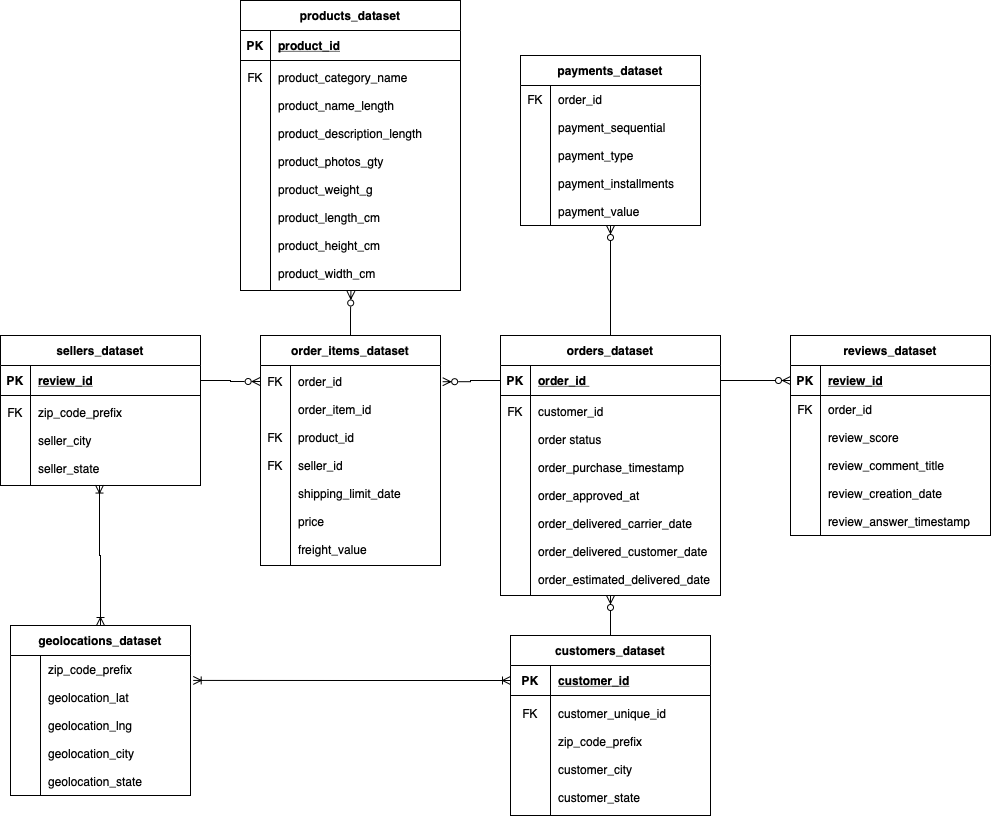

The diagram above was exported from draw.io. Its source (the exported page's mxGraphModel, read from the mxfile embedded in the PNG):
<mxGraphModel dx="1351" dy="946" grid="1" gridSize="10" guides="1" tooltips="1" connect="1" arrows="1" fold="1" page="1" pageScale="1" pageWidth="1600" pageHeight="900" math="0" shadow="0" extFonts="Permanent Marker^https://fonts.googleapis.com/css?family=Permanent+Marker">
  <root>
    <mxCell id="0" />
    <mxCell id="1" parent="0" />
    <mxCell id="tAie7sfnupZZpX7Q-7Ch-31" style="edgeStyle=orthogonalEdgeStyle;rounded=0;orthogonalLoop=1;jettySize=auto;html=1;exitX=0.5;exitY=0;exitDx=0;exitDy=0;entryX=0.5;entryY=1;entryDx=0;entryDy=0;endArrow=ERzeroToMany;endFill=0;" parent="1" source="C-vyLk0tnHw3VtMMgP7b-2" target="tAie7sfnupZZpX7Q-7Ch-27" edge="1">
      <mxGeometry relative="1" as="geometry" />
    </mxCell>
    <mxCell id="C-vyLk0tnHw3VtMMgP7b-2" value="orders_dataset" style="shape=table;startSize=30;container=1;collapsible=1;childLayout=tableLayout;fixedRows=1;rowLines=0;fontStyle=1;align=center;resizeLast=1;" parent="1" vertex="1">
      <mxGeometry x="1000" y="350" width="220" height="260" as="geometry" />
    </mxCell>
    <mxCell id="C-vyLk0tnHw3VtMMgP7b-3" value="" style="shape=partialRectangle;collapsible=0;dropTarget=0;pointerEvents=0;fillColor=none;points=[[0,0.5],[1,0.5]];portConstraint=eastwest;top=0;left=0;right=0;bottom=1;" parent="C-vyLk0tnHw3VtMMgP7b-2" vertex="1">
      <mxGeometry y="30" width="220" height="30" as="geometry" />
    </mxCell>
    <mxCell id="C-vyLk0tnHw3VtMMgP7b-4" value="PK" style="shape=partialRectangle;overflow=hidden;connectable=0;fillColor=none;top=0;left=0;bottom=0;right=0;fontStyle=1;" parent="C-vyLk0tnHw3VtMMgP7b-3" vertex="1">
      <mxGeometry width="30" height="30" as="geometry">
        <mxRectangle width="30" height="30" as="alternateBounds" />
      </mxGeometry>
    </mxCell>
    <mxCell id="C-vyLk0tnHw3VtMMgP7b-5" value="order_id " style="shape=partialRectangle;overflow=hidden;connectable=0;fillColor=none;top=0;left=0;bottom=0;right=0;align=left;spacingLeft=6;fontStyle=5;" parent="C-vyLk0tnHw3VtMMgP7b-3" vertex="1">
      <mxGeometry x="30" width="190" height="30" as="geometry">
        <mxRectangle width="190" height="30" as="alternateBounds" />
      </mxGeometry>
    </mxCell>
    <mxCell id="C-vyLk0tnHw3VtMMgP7b-6" value="" style="shape=partialRectangle;collapsible=0;dropTarget=0;pointerEvents=0;fillColor=none;points=[[0,0.5],[1,0.5]];portConstraint=eastwest;top=0;left=0;right=0;bottom=0;" parent="C-vyLk0tnHw3VtMMgP7b-2" vertex="1">
      <mxGeometry y="60" width="220" height="200" as="geometry" />
    </mxCell>
    <mxCell id="C-vyLk0tnHw3VtMMgP7b-7" value="FK&#10;&#10;&#10;&#10;&#10;&#10;&#10;&#10;&#10;&#10;&#10;&#10;" style="shape=partialRectangle;overflow=hidden;connectable=0;fillColor=none;top=0;left=0;bottom=0;right=0;" parent="C-vyLk0tnHw3VtMMgP7b-6" vertex="1">
      <mxGeometry width="30" height="200" as="geometry">
        <mxRectangle width="30" height="200" as="alternateBounds" />
      </mxGeometry>
    </mxCell>
    <mxCell id="C-vyLk0tnHw3VtMMgP7b-8" value="customer_id&#10;&#10;order status&#10;&#10;order_purchase_timestamp&#10;&#10;order_approved_at&#10;&#10;order_delivered_carrier_date&#10;&#10;order_delivered_customer_date&#10;&#10;order_estimated_delivered_date" style="shape=partialRectangle;overflow=hidden;connectable=0;fillColor=none;top=0;left=0;bottom=0;right=0;align=left;spacingLeft=6;" parent="C-vyLk0tnHw3VtMMgP7b-6" vertex="1">
      <mxGeometry x="30" width="190" height="200" as="geometry">
        <mxRectangle width="190" height="200" as="alternateBounds" />
      </mxGeometry>
    </mxCell>
    <mxCell id="C-vyLk0tnHw3VtMMgP7b-23" value="reviews_dataset" style="shape=table;startSize=30;container=1;collapsible=1;childLayout=tableLayout;fixedRows=1;rowLines=0;fontStyle=1;align=center;resizeLast=1;" parent="1" vertex="1">
      <mxGeometry x="1290" y="350" width="200" height="200" as="geometry" />
    </mxCell>
    <mxCell id="C-vyLk0tnHw3VtMMgP7b-24" value="" style="shape=partialRectangle;collapsible=0;dropTarget=0;pointerEvents=0;fillColor=none;points=[[0,0.5],[1,0.5]];portConstraint=eastwest;top=0;left=0;right=0;bottom=1;" parent="C-vyLk0tnHw3VtMMgP7b-23" vertex="1">
      <mxGeometry y="30" width="200" height="30" as="geometry" />
    </mxCell>
    <mxCell id="C-vyLk0tnHw3VtMMgP7b-25" value="PK" style="shape=partialRectangle;overflow=hidden;connectable=0;fillColor=none;top=0;left=0;bottom=0;right=0;fontStyle=1;" parent="C-vyLk0tnHw3VtMMgP7b-24" vertex="1">
      <mxGeometry width="30" height="30" as="geometry">
        <mxRectangle width="30" height="30" as="alternateBounds" />
      </mxGeometry>
    </mxCell>
    <mxCell id="C-vyLk0tnHw3VtMMgP7b-26" value="review_id" style="shape=partialRectangle;overflow=hidden;connectable=0;fillColor=none;top=0;left=0;bottom=0;right=0;align=left;spacingLeft=6;fontStyle=5;" parent="C-vyLk0tnHw3VtMMgP7b-24" vertex="1">
      <mxGeometry x="30" width="170" height="30" as="geometry">
        <mxRectangle width="170" height="30" as="alternateBounds" />
      </mxGeometry>
    </mxCell>
    <mxCell id="C-vyLk0tnHw3VtMMgP7b-27" value="" style="shape=partialRectangle;collapsible=0;dropTarget=0;pointerEvents=0;fillColor=none;points=[[0,0.5],[1,0.5]];portConstraint=eastwest;top=0;left=0;right=0;bottom=0;" parent="C-vyLk0tnHw3VtMMgP7b-23" vertex="1">
      <mxGeometry y="60" width="200" height="140" as="geometry" />
    </mxCell>
    <mxCell id="C-vyLk0tnHw3VtMMgP7b-28" value="FK&#10;&#10;&#10;&#10;&#10;&#10;&#10;&#10;" style="shape=partialRectangle;overflow=hidden;connectable=0;fillColor=none;top=0;left=0;bottom=0;right=0;" parent="C-vyLk0tnHw3VtMMgP7b-27" vertex="1">
      <mxGeometry width="30" height="140" as="geometry">
        <mxRectangle width="30" height="140" as="alternateBounds" />
      </mxGeometry>
    </mxCell>
    <mxCell id="C-vyLk0tnHw3VtMMgP7b-29" value="order_id&#10;&#10;review_score&#10;&#10;review_comment_title&#10;&#10;review_creation_date&#10;&#10;review_answer_timestamp" style="shape=partialRectangle;overflow=hidden;connectable=0;fillColor=none;top=0;left=0;bottom=0;right=0;align=left;spacingLeft=6;" parent="C-vyLk0tnHw3VtMMgP7b-27" vertex="1">
      <mxGeometry x="30" width="170" height="140" as="geometry">
        <mxRectangle width="170" height="140" as="alternateBounds" />
      </mxGeometry>
    </mxCell>
    <mxCell id="tAie7sfnupZZpX7Q-7Ch-43" style="edgeStyle=orthogonalEdgeStyle;rounded=0;orthogonalLoop=1;jettySize=auto;html=1;exitX=0.5;exitY=0;exitDx=0;exitDy=0;endArrow=ERzeroToMany;endFill=0;entryX=0.502;entryY=1.002;entryDx=0;entryDy=0;entryPerimeter=0;" parent="1" source="tAie7sfnupZZpX7Q-7Ch-5" target="tAie7sfnupZZpX7Q-7Ch-40" edge="1">
      <mxGeometry relative="1" as="geometry">
        <mxPoint x="850" y="310" as="targetPoint" />
      </mxGeometry>
    </mxCell>
    <mxCell id="tAie7sfnupZZpX7Q-7Ch-5" value="order_items_dataset" style="shape=table;startSize=30;container=1;collapsible=1;childLayout=tableLayout;fixedRows=1;rowLines=0;fontStyle=1;align=center;resizeLast=1;" parent="1" vertex="1">
      <mxGeometry x="760" y="350" width="180" height="230" as="geometry" />
    </mxCell>
    <mxCell id="tAie7sfnupZZpX7Q-7Ch-9" value="" style="shape=tableRow;horizontal=0;startSize=0;swimlaneHead=0;swimlaneBody=0;fillColor=none;collapsible=0;dropTarget=0;points=[[0,0.5],[1,0.5]];portConstraint=eastwest;top=0;left=0;right=0;bottom=0;" parent="tAie7sfnupZZpX7Q-7Ch-5" vertex="1">
      <mxGeometry y="30" width="180" height="200" as="geometry" />
    </mxCell>
    <mxCell id="tAie7sfnupZZpX7Q-7Ch-10" value="FK&#10;&#10;&#10;&#10;FK&#10;&#10;FK&#10;&#10;&#10;&#10;&#10;&#10;" style="shape=partialRectangle;connectable=0;fillColor=none;top=0;left=0;bottom=0;right=0;editable=1;overflow=hidden;" parent="tAie7sfnupZZpX7Q-7Ch-9" vertex="1">
      <mxGeometry width="30" height="200" as="geometry">
        <mxRectangle width="30" height="200" as="alternateBounds" />
      </mxGeometry>
    </mxCell>
    <mxCell id="tAie7sfnupZZpX7Q-7Ch-11" value="order_id&#10;&#10;order_item_id&#10;&#10;product_id&#10;&#10;seller_id&#10;&#10;shipping_limit_date&#10;&#10;price&#10;&#10;freight_value" style="shape=partialRectangle;connectable=0;fillColor=none;top=0;left=0;bottom=0;right=0;align=left;spacingLeft=6;overflow=hidden;" parent="tAie7sfnupZZpX7Q-7Ch-9" vertex="1">
      <mxGeometry x="30" width="150" height="200" as="geometry">
        <mxRectangle width="150" height="200" as="alternateBounds" />
      </mxGeometry>
    </mxCell>
    <mxCell id="tAie7sfnupZZpX7Q-7Ch-27" value="payments_dataset" style="shape=table;startSize=30;container=1;collapsible=1;childLayout=tableLayout;fixedRows=1;rowLines=0;fontStyle=1;align=center;resizeLast=1;" parent="1" vertex="1">
      <mxGeometry x="1020" y="70" width="180" height="170" as="geometry" />
    </mxCell>
    <mxCell id="tAie7sfnupZZpX7Q-7Ch-28" value="" style="shape=tableRow;horizontal=0;startSize=0;swimlaneHead=0;swimlaneBody=0;fillColor=none;collapsible=0;dropTarget=0;points=[[0,0.5],[1,0.5]];portConstraint=eastwest;top=0;left=0;right=0;bottom=0;" parent="tAie7sfnupZZpX7Q-7Ch-27" vertex="1">
      <mxGeometry y="30" width="180" height="140" as="geometry" />
    </mxCell>
    <mxCell id="tAie7sfnupZZpX7Q-7Ch-29" value="FK&#10;&#10;&#10;&#10;&#10;&#10;&#10;&#10;" style="shape=partialRectangle;connectable=0;fillColor=none;top=0;left=0;bottom=0;right=0;editable=1;overflow=hidden;" parent="tAie7sfnupZZpX7Q-7Ch-28" vertex="1">
      <mxGeometry width="30" height="140" as="geometry">
        <mxRectangle width="30" height="140" as="alternateBounds" />
      </mxGeometry>
    </mxCell>
    <mxCell id="tAie7sfnupZZpX7Q-7Ch-30" value="order_id&#10;&#10;payment_sequential&#10;&#10;payment_type&#10;&#10;payment_installments&#10;&#10;payment_value" style="shape=partialRectangle;connectable=0;fillColor=none;top=0;left=0;bottom=0;right=0;align=left;spacingLeft=6;overflow=hidden;" parent="tAie7sfnupZZpX7Q-7Ch-28" vertex="1">
      <mxGeometry x="30" width="150" height="140" as="geometry">
        <mxRectangle width="150" height="140" as="alternateBounds" />
      </mxGeometry>
    </mxCell>
    <mxCell id="tAie7sfnupZZpX7Q-7Ch-34" style="edgeStyle=orthogonalEdgeStyle;rounded=0;orthogonalLoop=1;jettySize=auto;html=1;exitX=1;exitY=0.5;exitDx=0;exitDy=0;entryX=0;entryY=0.5;entryDx=0;entryDy=0;endArrow=ERzeroToMany;endFill=0;" parent="1" source="C-vyLk0tnHw3VtMMgP7b-3" target="C-vyLk0tnHw3VtMMgP7b-24" edge="1">
      <mxGeometry relative="1" as="geometry" />
    </mxCell>
    <mxCell id="tAie7sfnupZZpX7Q-7Ch-35" style="edgeStyle=orthogonalEdgeStyle;rounded=0;orthogonalLoop=1;jettySize=auto;html=1;exitX=0;exitY=0.5;exitDx=0;exitDy=0;entryX=1.012;entryY=0.081;entryDx=0;entryDy=0;entryPerimeter=0;endArrow=ERzeroToMany;endFill=0;" parent="1" source="C-vyLk0tnHw3VtMMgP7b-3" target="tAie7sfnupZZpX7Q-7Ch-9" edge="1">
      <mxGeometry relative="1" as="geometry" />
    </mxCell>
    <mxCell id="tAie7sfnupZZpX7Q-7Ch-36" value="products_dataset" style="shape=table;startSize=30;container=1;collapsible=1;childLayout=tableLayout;fixedRows=1;rowLines=0;fontStyle=1;align=center;resizeLast=1;" parent="1" vertex="1">
      <mxGeometry x="740" y="15" width="220" height="290" as="geometry" />
    </mxCell>
    <mxCell id="tAie7sfnupZZpX7Q-7Ch-37" value="" style="shape=partialRectangle;collapsible=0;dropTarget=0;pointerEvents=0;fillColor=none;points=[[0,0.5],[1,0.5]];portConstraint=eastwest;top=0;left=0;right=0;bottom=1;" parent="tAie7sfnupZZpX7Q-7Ch-36" vertex="1">
      <mxGeometry y="30" width="220" height="30" as="geometry" />
    </mxCell>
    <mxCell id="tAie7sfnupZZpX7Q-7Ch-38" value="PK" style="shape=partialRectangle;overflow=hidden;connectable=0;fillColor=none;top=0;left=0;bottom=0;right=0;fontStyle=1;" parent="tAie7sfnupZZpX7Q-7Ch-37" vertex="1">
      <mxGeometry width="30" height="30" as="geometry">
        <mxRectangle width="30" height="30" as="alternateBounds" />
      </mxGeometry>
    </mxCell>
    <mxCell id="tAie7sfnupZZpX7Q-7Ch-39" value="product_id" style="shape=partialRectangle;overflow=hidden;connectable=0;fillColor=none;top=0;left=0;bottom=0;right=0;align=left;spacingLeft=6;fontStyle=5;" parent="tAie7sfnupZZpX7Q-7Ch-37" vertex="1">
      <mxGeometry x="30" width="190" height="30" as="geometry">
        <mxRectangle width="190" height="30" as="alternateBounds" />
      </mxGeometry>
    </mxCell>
    <mxCell id="tAie7sfnupZZpX7Q-7Ch-40" value="" style="shape=partialRectangle;collapsible=0;dropTarget=0;pointerEvents=0;fillColor=none;points=[[0,0.5],[1,0.5]];portConstraint=eastwest;top=0;left=0;right=0;bottom=0;" parent="tAie7sfnupZZpX7Q-7Ch-36" vertex="1">
      <mxGeometry y="60" width="220" height="230" as="geometry" />
    </mxCell>
    <mxCell id="tAie7sfnupZZpX7Q-7Ch-41" value="FK&#10;&#10;&#10;&#10;&#10;&#10;&#10;&#10;&#10;&#10;&#10;&#10;&#10;&#10;" style="shape=partialRectangle;overflow=hidden;connectable=0;fillColor=none;top=0;left=0;bottom=0;right=0;" parent="tAie7sfnupZZpX7Q-7Ch-40" vertex="1">
      <mxGeometry width="30" height="230" as="geometry">
        <mxRectangle width="30" height="230" as="alternateBounds" />
      </mxGeometry>
    </mxCell>
    <mxCell id="tAie7sfnupZZpX7Q-7Ch-42" value="product_category_name&#10;&#10;product_name_length&#10;&#10;product_description_length&#10;&#10;product_photos_gty&#10;&#10;product_weight_g&#10;&#10;product_length_cm&#10;&#10;product_height_cm&#10;&#10;product_width_cm" style="shape=partialRectangle;overflow=hidden;connectable=0;fillColor=none;top=0;left=0;bottom=0;right=0;align=left;spacingLeft=6;" parent="tAie7sfnupZZpX7Q-7Ch-40" vertex="1">
      <mxGeometry x="30" width="190" height="230" as="geometry">
        <mxRectangle width="190" height="230" as="alternateBounds" />
      </mxGeometry>
    </mxCell>
    <mxCell id="tAie7sfnupZZpX7Q-7Ch-44" value="sellers_dataset" style="shape=table;startSize=30;container=1;collapsible=1;childLayout=tableLayout;fixedRows=1;rowLines=0;fontStyle=1;align=center;resizeLast=1;" parent="1" vertex="1">
      <mxGeometry x="500" y="350" width="200" height="150" as="geometry" />
    </mxCell>
    <mxCell id="tAie7sfnupZZpX7Q-7Ch-45" value="" style="shape=partialRectangle;collapsible=0;dropTarget=0;pointerEvents=0;fillColor=none;points=[[0,0.5],[1,0.5]];portConstraint=eastwest;top=0;left=0;right=0;bottom=1;" parent="tAie7sfnupZZpX7Q-7Ch-44" vertex="1">
      <mxGeometry y="30" width="200" height="30" as="geometry" />
    </mxCell>
    <mxCell id="tAie7sfnupZZpX7Q-7Ch-46" value="PK" style="shape=partialRectangle;overflow=hidden;connectable=0;fillColor=none;top=0;left=0;bottom=0;right=0;fontStyle=1;" parent="tAie7sfnupZZpX7Q-7Ch-45" vertex="1">
      <mxGeometry width="30" height="30" as="geometry">
        <mxRectangle width="30" height="30" as="alternateBounds" />
      </mxGeometry>
    </mxCell>
    <mxCell id="tAie7sfnupZZpX7Q-7Ch-47" value="review_id" style="shape=partialRectangle;overflow=hidden;connectable=0;fillColor=none;top=0;left=0;bottom=0;right=0;align=left;spacingLeft=6;fontStyle=5;" parent="tAie7sfnupZZpX7Q-7Ch-45" vertex="1">
      <mxGeometry x="30" width="170" height="30" as="geometry">
        <mxRectangle width="170" height="30" as="alternateBounds" />
      </mxGeometry>
    </mxCell>
    <mxCell id="tAie7sfnupZZpX7Q-7Ch-48" value="" style="shape=partialRectangle;collapsible=0;dropTarget=0;pointerEvents=0;fillColor=none;points=[[0,0.5],[1,0.5]];portConstraint=eastwest;top=0;left=0;right=0;bottom=0;" parent="tAie7sfnupZZpX7Q-7Ch-44" vertex="1">
      <mxGeometry y="60" width="200" height="90" as="geometry" />
    </mxCell>
    <mxCell id="tAie7sfnupZZpX7Q-7Ch-49" value="FK&#10;&#10;&#10;&#10;" style="shape=partialRectangle;overflow=hidden;connectable=0;fillColor=none;top=0;left=0;bottom=0;right=0;" parent="tAie7sfnupZZpX7Q-7Ch-48" vertex="1">
      <mxGeometry width="30" height="90" as="geometry">
        <mxRectangle width="30" height="90" as="alternateBounds" />
      </mxGeometry>
    </mxCell>
    <mxCell id="tAie7sfnupZZpX7Q-7Ch-50" value="zip_code_prefix&#10;&#10;seller_city&#10;&#10;seller_state" style="shape=partialRectangle;overflow=hidden;connectable=0;fillColor=none;top=0;left=0;bottom=0;right=0;align=left;spacingLeft=6;" parent="tAie7sfnupZZpX7Q-7Ch-48" vertex="1">
      <mxGeometry x="30" width="170" height="90" as="geometry">
        <mxRectangle width="170" height="90" as="alternateBounds" />
      </mxGeometry>
    </mxCell>
    <mxCell id="tAie7sfnupZZpX7Q-7Ch-51" style="edgeStyle=orthogonalEdgeStyle;rounded=0;orthogonalLoop=1;jettySize=auto;html=1;exitX=1;exitY=0.5;exitDx=0;exitDy=0;entryX=-0.002;entryY=0.08;entryDx=0;entryDy=0;entryPerimeter=0;endArrow=ERzeroToMany;endFill=0;" parent="1" source="tAie7sfnupZZpX7Q-7Ch-45" target="tAie7sfnupZZpX7Q-7Ch-9" edge="1">
      <mxGeometry relative="1" as="geometry" />
    </mxCell>
    <mxCell id="tAie7sfnupZZpX7Q-7Ch-59" style="edgeStyle=orthogonalEdgeStyle;rounded=0;orthogonalLoop=1;jettySize=auto;html=1;exitX=0.5;exitY=0;exitDx=0;exitDy=0;entryX=0.5;entryY=1;entryDx=0;entryDy=0;endArrow=ERzeroToMany;endFill=0;" parent="1" source="tAie7sfnupZZpX7Q-7Ch-52" target="C-vyLk0tnHw3VtMMgP7b-2" edge="1">
      <mxGeometry relative="1" as="geometry" />
    </mxCell>
    <mxCell id="tAie7sfnupZZpX7Q-7Ch-52" value="customers_dataset" style="shape=table;startSize=30;container=1;collapsible=1;childLayout=tableLayout;fixedRows=1;rowLines=0;fontStyle=1;align=center;resizeLast=1;" parent="1" vertex="1">
      <mxGeometry x="1010" y="650" width="200" height="180.00000000000023" as="geometry" />
    </mxCell>
    <mxCell id="tAie7sfnupZZpX7Q-7Ch-53" value="" style="shape=partialRectangle;collapsible=0;dropTarget=0;pointerEvents=0;fillColor=none;points=[[0,0.5],[1,0.5]];portConstraint=eastwest;top=0;left=0;right=0;bottom=1;" parent="tAie7sfnupZZpX7Q-7Ch-52" vertex="1">
      <mxGeometry y="30" width="200" height="30" as="geometry" />
    </mxCell>
    <mxCell id="tAie7sfnupZZpX7Q-7Ch-54" value="PK" style="shape=partialRectangle;overflow=hidden;connectable=0;fillColor=none;top=0;left=0;bottom=0;right=0;fontStyle=1;" parent="tAie7sfnupZZpX7Q-7Ch-53" vertex="1">
      <mxGeometry width="40" height="30" as="geometry">
        <mxRectangle width="40" height="30" as="alternateBounds" />
      </mxGeometry>
    </mxCell>
    <mxCell id="tAie7sfnupZZpX7Q-7Ch-55" value="customer_id" style="shape=partialRectangle;overflow=hidden;connectable=0;fillColor=none;top=0;left=0;bottom=0;right=0;align=left;spacingLeft=6;fontStyle=5;" parent="tAie7sfnupZZpX7Q-7Ch-53" vertex="1">
      <mxGeometry x="40" width="160" height="30" as="geometry">
        <mxRectangle width="160" height="30" as="alternateBounds" />
      </mxGeometry>
    </mxCell>
    <mxCell id="tAie7sfnupZZpX7Q-7Ch-56" value="" style="shape=partialRectangle;collapsible=0;dropTarget=0;pointerEvents=0;fillColor=none;points=[[0,0.5],[1,0.5]];portConstraint=eastwest;top=0;left=0;right=0;bottom=0;" parent="tAie7sfnupZZpX7Q-7Ch-52" vertex="1">
      <mxGeometry y="60" width="200" height="120" as="geometry" />
    </mxCell>
    <mxCell id="tAie7sfnupZZpX7Q-7Ch-57" value="FK&#10;&#10;&#10;&#10;&#10;&#10;" style="shape=partialRectangle;overflow=hidden;connectable=0;fillColor=none;top=0;left=0;bottom=0;right=0;" parent="tAie7sfnupZZpX7Q-7Ch-56" vertex="1">
      <mxGeometry width="40" height="120" as="geometry">
        <mxRectangle width="40" height="120" as="alternateBounds" />
      </mxGeometry>
    </mxCell>
    <mxCell id="tAie7sfnupZZpX7Q-7Ch-58" value="customer_unique_id&#10;&#10;zip_code_prefix&#10;&#10;customer_city&#10;&#10;customer_state" style="shape=partialRectangle;overflow=hidden;connectable=0;fillColor=none;top=0;left=0;bottom=0;right=0;align=left;spacingLeft=6;" parent="tAie7sfnupZZpX7Q-7Ch-56" vertex="1">
      <mxGeometry x="40" width="160" height="120" as="geometry">
        <mxRectangle width="160" height="120" as="alternateBounds" />
      </mxGeometry>
    </mxCell>
    <mxCell id="tAie7sfnupZZpX7Q-7Ch-71" style="edgeStyle=orthogonalEdgeStyle;rounded=0;orthogonalLoop=1;jettySize=auto;html=1;exitX=0.5;exitY=0;exitDx=0;exitDy=0;entryX=0.495;entryY=0.995;entryDx=0;entryDy=0;entryPerimeter=0;endArrow=ERoneToMany;endFill=0;startArrow=ERoneToMany;startFill=0;" parent="1" source="tAie7sfnupZZpX7Q-7Ch-67" target="tAie7sfnupZZpX7Q-7Ch-48" edge="1">
      <mxGeometry relative="1" as="geometry" />
    </mxCell>
    <mxCell id="tAie7sfnupZZpX7Q-7Ch-67" value="geolocations_dataset" style="shape=table;startSize=30;container=1;collapsible=1;childLayout=tableLayout;fixedRows=1;rowLines=0;fontStyle=1;align=center;resizeLast=1;" parent="1" vertex="1">
      <mxGeometry x="510" y="640" width="180" height="170" as="geometry" />
    </mxCell>
    <mxCell id="tAie7sfnupZZpX7Q-7Ch-68" value="" style="shape=tableRow;horizontal=0;startSize=0;swimlaneHead=0;swimlaneBody=0;fillColor=none;collapsible=0;dropTarget=0;points=[[0,0.5],[1,0.5]];portConstraint=eastwest;top=0;left=0;right=0;bottom=0;" parent="tAie7sfnupZZpX7Q-7Ch-67" vertex="1">
      <mxGeometry y="30" width="180" height="140" as="geometry" />
    </mxCell>
    <mxCell id="tAie7sfnupZZpX7Q-7Ch-69" value="" style="shape=partialRectangle;connectable=0;fillColor=none;top=0;left=0;bottom=0;right=0;editable=1;overflow=hidden;" parent="tAie7sfnupZZpX7Q-7Ch-68" vertex="1">
      <mxGeometry width="30" height="140" as="geometry">
        <mxRectangle width="30" height="140" as="alternateBounds" />
      </mxGeometry>
    </mxCell>
    <mxCell id="tAie7sfnupZZpX7Q-7Ch-70" value="zip_code_prefix&#10;&#10;geolocation_lat&#10;&#10;geolocation_lng&#10;&#10;geolocation_city&#10;&#10;geolocation_state" style="shape=partialRectangle;connectable=0;fillColor=none;top=0;left=0;bottom=0;right=0;align=left;spacingLeft=6;overflow=hidden;" parent="tAie7sfnupZZpX7Q-7Ch-68" vertex="1">
      <mxGeometry x="30" width="150" height="140" as="geometry">
        <mxRectangle width="150" height="140" as="alternateBounds" />
      </mxGeometry>
    </mxCell>
    <mxCell id="tAie7sfnupZZpX7Q-7Ch-72" style="edgeStyle=orthogonalEdgeStyle;rounded=0;orthogonalLoop=1;jettySize=auto;html=1;exitX=0;exitY=0.5;exitDx=0;exitDy=0;entryX=1.015;entryY=0.178;entryDx=0;entryDy=0;entryPerimeter=0;startArrow=ERoneToMany;startFill=0;endArrow=ERoneToMany;endFill=0;" parent="1" source="tAie7sfnupZZpX7Q-7Ch-53" target="tAie7sfnupZZpX7Q-7Ch-68" edge="1">
      <mxGeometry relative="1" as="geometry" />
    </mxCell>
  </root>
</mxGraphModel>